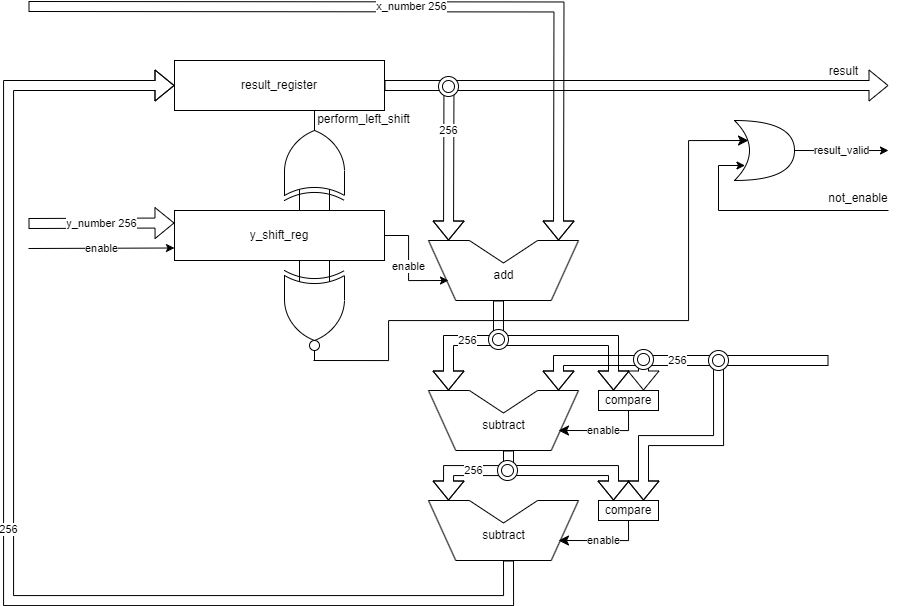

The diagram above was exported from draw.io. Its source (the exported page's mxGraphModel, read from the mxfile embedded in the PNG):
<mxGraphModel dx="2171" dy="835" grid="1" gridSize="10" guides="1" tooltips="1" connect="1" arrows="1" fold="1" page="1" pageScale="1" pageWidth="827" pageHeight="1169" math="0" shadow="0">
  <root>
    <mxCell id="0" />
    <mxCell id="1" parent="0" />
    <mxCell id="E0UBiirbXyf602Bx5S-P-12" value="x_number 256" style="edgeStyle=orthogonalEdgeStyle;rounded=0;orthogonalLoop=1;jettySize=auto;html=1;shape=flexArrow;" edge="1" parent="1">
      <mxGeometry relative="1" as="geometry">
        <mxPoint x="530" y="379.9999999999999" as="targetPoint" />
        <mxPoint y="146" as="sourcePoint" />
      </mxGeometry>
    </mxCell>
    <mxCell id="E0UBiirbXyf602Bx5S-P-17" value="enable" style="edgeStyle=orthogonalEdgeStyle;rounded=0;orthogonalLoop=1;jettySize=auto;html=1;exitX=1;exitY=0.5;exitDx=0;exitDy=0;" edge="1" parent="1" source="lKEJt07tv0oBVQGtmt3I-3">
      <mxGeometry relative="1" as="geometry">
        <mxPoint x="420" y="419.9999999999999" as="targetPoint" />
        <Array as="points">
          <mxPoint x="380" y="375" />
          <mxPoint x="380" y="420" />
        </Array>
      </mxGeometry>
    </mxCell>
    <mxCell id="lKEJt07tv0oBVQGtmt3I-3" value="y_shift_reg" style="rounded=0;whiteSpace=wrap;html=1;" parent="1" vertex="1">
      <mxGeometry x="146" y="350" width="210" height="50" as="geometry" />
    </mxCell>
    <mxCell id="lKEJt07tv0oBVQGtmt3I-18" value="" style="group" parent="1" vertex="1" connectable="0">
      <mxGeometry x="400" y="380" width="150" height="60" as="geometry" />
    </mxCell>
    <mxCell id="lKEJt07tv0oBVQGtmt3I-19" value="" style="endArrow=none;html=1;rounded=0;" parent="lKEJt07tv0oBVQGtmt3I-18" edge="1">
      <mxGeometry width="50" height="50" relative="1" as="geometry">
        <mxPoint as="sourcePoint" />
        <mxPoint x="40.90909090909091" as="targetPoint" />
      </mxGeometry>
    </mxCell>
    <mxCell id="lKEJt07tv0oBVQGtmt3I-20" value="" style="endArrow=none;html=1;rounded=0;" parent="lKEJt07tv0oBVQGtmt3I-18" edge="1">
      <mxGeometry width="50" height="50" relative="1" as="geometry">
        <mxPoint x="27.27272727272727" y="60" as="sourcePoint" />
        <mxPoint as="targetPoint" />
      </mxGeometry>
    </mxCell>
    <mxCell id="lKEJt07tv0oBVQGtmt3I-21" value="" style="endArrow=none;html=1;rounded=0;" parent="lKEJt07tv0oBVQGtmt3I-18" edge="1">
      <mxGeometry width="50" height="50" relative="1" as="geometry">
        <mxPoint x="109.09090909090908" as="sourcePoint" />
        <mxPoint x="40.90909090909091" as="targetPoint" />
        <Array as="points">
          <mxPoint x="75" y="22.5" />
        </Array>
      </mxGeometry>
    </mxCell>
    <mxCell id="lKEJt07tv0oBVQGtmt3I-22" value="" style="endArrow=none;html=1;rounded=0;" parent="lKEJt07tv0oBVQGtmt3I-18" edge="1">
      <mxGeometry width="50" height="50" relative="1" as="geometry">
        <mxPoint x="109.09090909090908" as="sourcePoint" />
        <mxPoint x="150" as="targetPoint" />
      </mxGeometry>
    </mxCell>
    <mxCell id="lKEJt07tv0oBVQGtmt3I-23" value="" style="endArrow=none;html=1;rounded=0;" parent="lKEJt07tv0oBVQGtmt3I-18" edge="1">
      <mxGeometry width="50" height="50" relative="1" as="geometry">
        <mxPoint x="122.72727272727272" y="60" as="sourcePoint" />
        <mxPoint x="150" as="targetPoint" />
      </mxGeometry>
    </mxCell>
    <mxCell id="lKEJt07tv0oBVQGtmt3I-24" value="" style="endArrow=none;html=1;rounded=0;" parent="lKEJt07tv0oBVQGtmt3I-18" edge="1">
      <mxGeometry width="50" height="50" relative="1" as="geometry">
        <mxPoint x="27.27272727272727" y="60" as="sourcePoint" />
        <mxPoint x="122.72727272727272" y="60" as="targetPoint" />
      </mxGeometry>
    </mxCell>
    <mxCell id="lKEJt07tv0oBVQGtmt3I-25" value="add" style="text;html=1;align=center;verticalAlign=middle;resizable=0;points=[];autosize=1;strokeColor=none;fillColor=none;" parent="lKEJt07tv0oBVQGtmt3I-18" vertex="1">
      <mxGeometry x="55" y="20" width="40" height="30" as="geometry" />
    </mxCell>
    <mxCell id="lKEJt07tv0oBVQGtmt3I-35" value="" style="group" parent="1" vertex="1" connectable="0">
      <mxGeometry x="400" y="530" width="150" height="60" as="geometry" />
    </mxCell>
    <mxCell id="lKEJt07tv0oBVQGtmt3I-36" value="" style="endArrow=none;html=1;rounded=0;" parent="lKEJt07tv0oBVQGtmt3I-35" edge="1">
      <mxGeometry width="50" height="50" relative="1" as="geometry">
        <mxPoint as="sourcePoint" />
        <mxPoint x="40.90909090909091" as="targetPoint" />
      </mxGeometry>
    </mxCell>
    <mxCell id="lKEJt07tv0oBVQGtmt3I-37" value="" style="endArrow=none;html=1;rounded=0;" parent="lKEJt07tv0oBVQGtmt3I-35" edge="1">
      <mxGeometry width="50" height="50" relative="1" as="geometry">
        <mxPoint x="27.27272727272727" y="60" as="sourcePoint" />
        <mxPoint as="targetPoint" />
      </mxGeometry>
    </mxCell>
    <mxCell id="lKEJt07tv0oBVQGtmt3I-38" value="" style="endArrow=none;html=1;rounded=0;" parent="lKEJt07tv0oBVQGtmt3I-35" edge="1">
      <mxGeometry width="50" height="50" relative="1" as="geometry">
        <mxPoint x="109.09090909090908" as="sourcePoint" />
        <mxPoint x="40.90909090909091" as="targetPoint" />
        <Array as="points">
          <mxPoint x="75" y="22.5" />
        </Array>
      </mxGeometry>
    </mxCell>
    <mxCell id="lKEJt07tv0oBVQGtmt3I-39" value="" style="endArrow=none;html=1;rounded=0;" parent="lKEJt07tv0oBVQGtmt3I-35" edge="1">
      <mxGeometry width="50" height="50" relative="1" as="geometry">
        <mxPoint x="109.09090909090908" as="sourcePoint" />
        <mxPoint x="150" as="targetPoint" />
      </mxGeometry>
    </mxCell>
    <mxCell id="lKEJt07tv0oBVQGtmt3I-40" value="" style="endArrow=none;html=1;rounded=0;" parent="lKEJt07tv0oBVQGtmt3I-35" edge="1">
      <mxGeometry width="50" height="50" relative="1" as="geometry">
        <mxPoint x="122.72727272727272" y="60" as="sourcePoint" />
        <mxPoint x="150" as="targetPoint" />
      </mxGeometry>
    </mxCell>
    <mxCell id="lKEJt07tv0oBVQGtmt3I-41" value="" style="endArrow=none;html=1;rounded=0;" parent="lKEJt07tv0oBVQGtmt3I-35" edge="1">
      <mxGeometry width="50" height="50" relative="1" as="geometry">
        <mxPoint x="27.27272727272727" y="60" as="sourcePoint" />
        <mxPoint x="122.72727272727272" y="60" as="targetPoint" />
      </mxGeometry>
    </mxCell>
    <mxCell id="lKEJt07tv0oBVQGtmt3I-42" value="subtract" style="text;html=1;align=center;verticalAlign=middle;resizable=0;points=[];autosize=1;strokeColor=none;fillColor=none;" parent="lKEJt07tv0oBVQGtmt3I-35" vertex="1">
      <mxGeometry x="40" y="20" width="70" height="30" as="geometry" />
    </mxCell>
    <mxCell id="E0UBiirbXyf602Bx5S-P-11" value="256" style="edgeStyle=orthogonalEdgeStyle;rounded=0;orthogonalLoop=1;jettySize=auto;html=1;exitX=1;exitY=0.5;exitDx=0;exitDy=0;shape=flexArrow;" edge="1" parent="1" source="E0UBiirbXyf602Bx5S-P-2">
      <mxGeometry relative="1" as="geometry">
        <mxPoint x="420.0000000000002" y="379.9999999999999" as="targetPoint" />
      </mxGeometry>
    </mxCell>
    <mxCell id="E0UBiirbXyf602Bx5S-P-2" value="result_register" style="rounded=0;whiteSpace=wrap;html=1;" vertex="1" parent="1">
      <mxGeometry x="146" y="200" width="210" height="50" as="geometry" />
    </mxCell>
    <mxCell id="E0UBiirbXyf602Bx5S-P-5" value="y_number 256" style="endArrow=classic;html=1;rounded=0;entryX=0;entryY=0.25;entryDx=0;entryDy=0;shape=flexArrow;" edge="1" parent="1" target="lKEJt07tv0oBVQGtmt3I-3">
      <mxGeometry x="0.0057" width="50" height="50" relative="1" as="geometry">
        <mxPoint y="363" as="sourcePoint" />
        <mxPoint x="70" y="370" as="targetPoint" />
        <mxPoint as="offset" />
      </mxGeometry>
    </mxCell>
    <mxCell id="E0UBiirbXyf602Bx5S-P-13" value="" style="verticalLabelPosition=bottom;shadow=0;dashed=0;align=center;html=1;verticalAlign=top;shape=mxgraph.electrical.logic_gates.logic_gate;operation=xor;rotation=-90;" vertex="1" parent="1">
      <mxGeometry x="236" y="270" width="100" height="60" as="geometry" />
    </mxCell>
    <mxCell id="E0UBiirbXyf602Bx5S-P-15" value="perform_left_shift" style="text;html=1;align=center;verticalAlign=middle;resizable=0;points=[];autosize=1;strokeColor=none;fillColor=none;" vertex="1" parent="1">
      <mxGeometry x="275" y="244" width="120" height="30" as="geometry" />
    </mxCell>
    <mxCell id="E0UBiirbXyf602Bx5S-P-25" value="256" style="endArrow=classic;html=1;rounded=0;shape=flexArrow;" edge="1" parent="1">
      <mxGeometry width="50" height="50" relative="1" as="geometry">
        <mxPoint x="470" y="440" as="sourcePoint" />
        <mxPoint x="420" y="530" as="targetPoint" />
        <Array as="points">
          <mxPoint x="470" y="480" />
          <mxPoint x="420" y="480" />
        </Array>
      </mxGeometry>
    </mxCell>
    <mxCell id="E0UBiirbXyf602Bx5S-P-26" value="compare" style="rounded=0;whiteSpace=wrap;html=1;" vertex="1" parent="1">
      <mxGeometry x="570" y="530" width="60" height="20" as="geometry" />
    </mxCell>
    <mxCell id="E0UBiirbXyf602Bx5S-P-27" value="" style="endArrow=classic;html=1;rounded=0;entryX=0.25;entryY=0;entryDx=0;entryDy=0;shape=flexArrow;" edge="1" parent="1" target="E0UBiirbXyf602Bx5S-P-26">
      <mxGeometry width="50" height="50" relative="1" as="geometry">
        <mxPoint x="470" y="480" as="sourcePoint" />
        <mxPoint x="600" y="450" as="targetPoint" />
        <Array as="points">
          <mxPoint x="585" y="480" />
        </Array>
      </mxGeometry>
    </mxCell>
    <mxCell id="E0UBiirbXyf602Bx5S-P-28" value="256" style="endArrow=classic;html=1;rounded=0;shape=flexArrow;" edge="1" parent="1">
      <mxGeometry width="50" height="50" relative="1" as="geometry">
        <mxPoint x="800" y="500" as="sourcePoint" />
        <mxPoint x="530" y="530" as="targetPoint" />
        <Array as="points">
          <mxPoint x="530" y="500" />
        </Array>
      </mxGeometry>
    </mxCell>
    <mxCell id="E0UBiirbXyf602Bx5S-P-29" value="" style="endArrow=classic;html=1;rounded=0;entryX=0.75;entryY=0;entryDx=0;entryDy=0;shape=flexArrow;" edge="1" parent="1" target="E0UBiirbXyf602Bx5S-P-26">
      <mxGeometry width="50" height="50" relative="1" as="geometry">
        <mxPoint x="615" y="500" as="sourcePoint" />
        <mxPoint x="680" y="450" as="targetPoint" />
      </mxGeometry>
    </mxCell>
    <mxCell id="E0UBiirbXyf602Bx5S-P-30" value="" style="shape=waypoint;sketch=0;fillStyle=solid;size=6;pointerEvents=1;points=[];fillColor=none;resizable=0;rotatable=0;perimeter=centerPerimeter;snapToPoint=1;" vertex="1" parent="1">
      <mxGeometry x="605" y="490" width="20" height="20" as="geometry" />
    </mxCell>
    <mxCell id="E0UBiirbXyf602Bx5S-P-33" value="enable" style="edgeStyle=segmentEdgeStyle;endArrow=classic;html=1;curved=0;rounded=0;endSize=8;startSize=8;exitX=0.5;exitY=1;exitDx=0;exitDy=0;" edge="1" parent="1" source="E0UBiirbXyf602Bx5S-P-26">
      <mxGeometry width="50" height="50" relative="1" as="geometry">
        <mxPoint x="530" y="580" as="sourcePoint" />
        <mxPoint x="530" y="570" as="targetPoint" />
        <Array as="points">
          <mxPoint x="600" y="570" />
        </Array>
      </mxGeometry>
    </mxCell>
    <mxCell id="E0UBiirbXyf602Bx5S-P-34" value="" style="group" vertex="1" connectable="0" parent="1">
      <mxGeometry x="400" y="640" width="150" height="60" as="geometry" />
    </mxCell>
    <mxCell id="E0UBiirbXyf602Bx5S-P-35" value="" style="endArrow=none;html=1;rounded=0;" edge="1" parent="E0UBiirbXyf602Bx5S-P-34">
      <mxGeometry width="50" height="50" relative="1" as="geometry">
        <mxPoint as="sourcePoint" />
        <mxPoint x="40.90909090909091" as="targetPoint" />
      </mxGeometry>
    </mxCell>
    <mxCell id="E0UBiirbXyf602Bx5S-P-36" value="" style="endArrow=none;html=1;rounded=0;" edge="1" parent="E0UBiirbXyf602Bx5S-P-34">
      <mxGeometry width="50" height="50" relative="1" as="geometry">
        <mxPoint x="27.27272727272727" y="60" as="sourcePoint" />
        <mxPoint as="targetPoint" />
      </mxGeometry>
    </mxCell>
    <mxCell id="E0UBiirbXyf602Bx5S-P-37" value="" style="endArrow=none;html=1;rounded=0;" edge="1" parent="E0UBiirbXyf602Bx5S-P-34">
      <mxGeometry width="50" height="50" relative="1" as="geometry">
        <mxPoint x="109.09090909090908" as="sourcePoint" />
        <mxPoint x="40.90909090909091" as="targetPoint" />
        <Array as="points">
          <mxPoint x="75" y="22.5" />
        </Array>
      </mxGeometry>
    </mxCell>
    <mxCell id="E0UBiirbXyf602Bx5S-P-38" value="" style="endArrow=none;html=1;rounded=0;" edge="1" parent="E0UBiirbXyf602Bx5S-P-34">
      <mxGeometry width="50" height="50" relative="1" as="geometry">
        <mxPoint x="109.09090909090908" as="sourcePoint" />
        <mxPoint x="150" as="targetPoint" />
      </mxGeometry>
    </mxCell>
    <mxCell id="E0UBiirbXyf602Bx5S-P-39" value="" style="endArrow=none;html=1;rounded=0;" edge="1" parent="E0UBiirbXyf602Bx5S-P-34">
      <mxGeometry width="50" height="50" relative="1" as="geometry">
        <mxPoint x="122.72727272727272" y="60" as="sourcePoint" />
        <mxPoint x="150" as="targetPoint" />
      </mxGeometry>
    </mxCell>
    <mxCell id="E0UBiirbXyf602Bx5S-P-40" value="" style="endArrow=none;html=1;rounded=0;" edge="1" parent="E0UBiirbXyf602Bx5S-P-34">
      <mxGeometry width="50" height="50" relative="1" as="geometry">
        <mxPoint x="27.27272727272727" y="60" as="sourcePoint" />
        <mxPoint x="122.72727272727272" y="60" as="targetPoint" />
      </mxGeometry>
    </mxCell>
    <mxCell id="E0UBiirbXyf602Bx5S-P-41" value="subtract" style="text;html=1;align=center;verticalAlign=middle;resizable=0;points=[];autosize=1;strokeColor=none;fillColor=none;" vertex="1" parent="E0UBiirbXyf602Bx5S-P-34">
      <mxGeometry x="40" y="20" width="70" height="30" as="geometry" />
    </mxCell>
    <mxCell id="E0UBiirbXyf602Bx5S-P-46" style="edgeStyle=orthogonalEdgeStyle;rounded=0;orthogonalLoop=1;jettySize=auto;html=1;entryX=0.75;entryY=0;entryDx=0;entryDy=0;shape=flexArrow;" edge="1" parent="1" target="E0UBiirbXyf602Bx5S-P-42">
      <mxGeometry relative="1" as="geometry">
        <mxPoint x="690" y="500" as="sourcePoint" />
        <Array as="points">
          <mxPoint x="690" y="580" />
          <mxPoint x="615" y="580" />
        </Array>
      </mxGeometry>
    </mxCell>
    <mxCell id="E0UBiirbXyf602Bx5S-P-42" value="compare" style="rounded=0;whiteSpace=wrap;html=1;" vertex="1" parent="1">
      <mxGeometry x="570" y="640" width="60" height="20" as="geometry" />
    </mxCell>
    <mxCell id="E0UBiirbXyf602Bx5S-P-43" value="enable" style="edgeStyle=segmentEdgeStyle;endArrow=classic;html=1;curved=0;rounded=0;endSize=8;startSize=8;exitX=0.5;exitY=1;exitDx=0;exitDy=0;" edge="1" parent="1" source="E0UBiirbXyf602Bx5S-P-42">
      <mxGeometry width="50" height="50" relative="1" as="geometry">
        <mxPoint x="530" y="690" as="sourcePoint" />
        <mxPoint x="530" y="680" as="targetPoint" />
        <Array as="points">
          <mxPoint x="600" y="680" />
        </Array>
      </mxGeometry>
    </mxCell>
    <mxCell id="E0UBiirbXyf602Bx5S-P-44" value="256" style="edgeStyle=segmentEdgeStyle;endArrow=classic;html=1;curved=0;rounded=0;shape=flexArrow;" edge="1" parent="1">
      <mxGeometry width="50" height="50" relative="1" as="geometry">
        <mxPoint x="480" y="590" as="sourcePoint" />
        <mxPoint x="420" y="640" as="targetPoint" />
        <Array as="points">
          <mxPoint x="480" y="610" />
          <mxPoint x="420" y="610" />
        </Array>
      </mxGeometry>
    </mxCell>
    <mxCell id="E0UBiirbXyf602Bx5S-P-45" value="" style="edgeStyle=segmentEdgeStyle;endArrow=classic;html=1;curved=0;rounded=0;entryX=0.25;entryY=0;entryDx=0;entryDy=0;shape=flexArrow;" edge="1" parent="1" target="E0UBiirbXyf602Bx5S-P-42">
      <mxGeometry width="50" height="50" relative="1" as="geometry">
        <mxPoint x="480" y="610" as="sourcePoint" />
        <mxPoint x="530" y="560" as="targetPoint" />
      </mxGeometry>
    </mxCell>
    <mxCell id="E0UBiirbXyf602Bx5S-P-47" value="" style="shape=waypoint;sketch=0;fillStyle=solid;size=6;pointerEvents=1;points=[];fillColor=none;resizable=0;rotatable=0;perimeter=centerPerimeter;snapToPoint=1;" vertex="1" parent="1">
      <mxGeometry x="680" y="490" width="20" height="20" as="geometry" />
    </mxCell>
    <mxCell id="E0UBiirbXyf602Bx5S-P-48" value="" style="shape=waypoint;sketch=0;fillStyle=solid;size=6;pointerEvents=1;points=[];fillColor=none;resizable=0;rotatable=0;perimeter=centerPerimeter;snapToPoint=1;" vertex="1" parent="1">
      <mxGeometry x="470" y="600" width="20" height="20" as="geometry" />
    </mxCell>
    <mxCell id="E0UBiirbXyf602Bx5S-P-49" value="256" style="edgeStyle=segmentEdgeStyle;endArrow=classic;html=1;curved=0;rounded=0;entryX=0;entryY=0.5;entryDx=0;entryDy=0;shape=flexArrow;" edge="1" parent="1" target="E0UBiirbXyf602Bx5S-P-2">
      <mxGeometry width="50" height="50" relative="1" as="geometry">
        <mxPoint x="480" y="700" as="sourcePoint" />
        <mxPoint x="80" y="220" as="targetPoint" />
        <Array as="points">
          <mxPoint x="480" y="740" />
          <mxPoint x="-20" y="740" />
          <mxPoint x="-20" y="225" />
        </Array>
      </mxGeometry>
    </mxCell>
    <mxCell id="E0UBiirbXyf602Bx5S-P-50" value="" style="shape=flexArrow;endArrow=classic;html=1;rounded=0;" edge="1" parent="1">
      <mxGeometry width="50" height="50" relative="1" as="geometry">
        <mxPoint x="425" y="225" as="sourcePoint" />
        <mxPoint x="860" y="225" as="targetPoint" />
      </mxGeometry>
    </mxCell>
    <mxCell id="E0UBiirbXyf602Bx5S-P-53" value="" style="ellipse;shape=doubleEllipse;whiteSpace=wrap;html=1;aspect=fixed;" vertex="1" parent="1">
      <mxGeometry x="410" y="216" width="20" height="20" as="geometry" />
    </mxCell>
    <mxCell id="E0UBiirbXyf602Bx5S-P-54" value="result" style="text;html=1;align=center;verticalAlign=middle;resizable=0;points=[];autosize=1;strokeColor=none;fillColor=none;" vertex="1" parent="1">
      <mxGeometry x="790" y="196" width="50" height="30" as="geometry" />
    </mxCell>
    <mxCell id="E0UBiirbXyf602Bx5S-P-55" value="" style="verticalLabelPosition=bottom;shadow=0;dashed=0;align=center;html=1;verticalAlign=top;shape=mxgraph.electrical.logic_gates.logic_gate;operation=xor;rotation=90;" vertex="1" parent="1">
      <mxGeometry x="236" y="420" width="100" height="60" as="geometry" />
    </mxCell>
    <mxCell id="E0UBiirbXyf602Bx5S-P-58" value="" style="edgeStyle=segmentEdgeStyle;endArrow=classic;html=1;curved=0;rounded=0;endSize=8;startSize=8;" edge="1" parent="1">
      <mxGeometry width="50" height="50" relative="1" as="geometry">
        <mxPoint x="284.98" y="500" as="sourcePoint" />
        <mxPoint x="720" y="280" as="targetPoint" />
        <Array as="points">
          <mxPoint x="360" y="500" />
          <mxPoint x="360" y="460" />
          <mxPoint x="660" y="460" />
          <mxPoint x="660" y="280" />
        </Array>
      </mxGeometry>
    </mxCell>
    <mxCell id="E0UBiirbXyf602Bx5S-P-62" value="" style="ellipse;whiteSpace=wrap;html=1;aspect=fixed;" vertex="1" parent="1">
      <mxGeometry x="281" y="480" width="10" height="10" as="geometry" />
    </mxCell>
    <mxCell id="E0UBiirbXyf602Bx5S-P-63" value="" style="ellipse;shape=doubleEllipse;whiteSpace=wrap;html=1;aspect=fixed;" vertex="1" parent="1">
      <mxGeometry x="460" y="469" width="20" height="20" as="geometry" />
    </mxCell>
    <mxCell id="E0UBiirbXyf602Bx5S-P-66" value="" style="ellipse;shape=doubleEllipse;whiteSpace=wrap;html=1;aspect=fixed;" vertex="1" parent="1">
      <mxGeometry x="605" y="489" width="20" height="20" as="geometry" />
    </mxCell>
    <mxCell id="E0UBiirbXyf602Bx5S-P-67" value="" style="ellipse;shape=doubleEllipse;whiteSpace=wrap;html=1;aspect=fixed;" vertex="1" parent="1">
      <mxGeometry x="680" y="490" width="20" height="20" as="geometry" />
    </mxCell>
    <mxCell id="E0UBiirbXyf602Bx5S-P-68" value="" style="ellipse;shape=doubleEllipse;whiteSpace=wrap;html=1;aspect=fixed;" vertex="1" parent="1">
      <mxGeometry x="469" y="600" width="20" height="20" as="geometry" />
    </mxCell>
    <mxCell id="E0UBiirbXyf602Bx5S-P-71" value="result_valid" style="edgeStyle=orthogonalEdgeStyle;rounded=0;orthogonalLoop=1;jettySize=auto;html=1;exitX=1;exitY=0.5;exitDx=0;exitDy=0;exitPerimeter=0;" edge="1" parent="1" source="E0UBiirbXyf602Bx5S-P-70">
      <mxGeometry relative="1" as="geometry">
        <mxPoint x="860" y="290" as="targetPoint" />
      </mxGeometry>
    </mxCell>
    <mxCell id="E0UBiirbXyf602Bx5S-P-70" value="" style="shape=xor;whiteSpace=wrap;html=1;" vertex="1" parent="1">
      <mxGeometry x="706" y="260" width="60" height="60" as="geometry" />
    </mxCell>
    <mxCell id="E0UBiirbXyf602Bx5S-P-72" value="not_enable" style="text;strokeColor=none;align=center;fillColor=none;html=1;verticalAlign=middle;whiteSpace=wrap;rounded=0;" vertex="1" parent="1">
      <mxGeometry x="800" y="323" width="60" height="30" as="geometry" />
    </mxCell>
    <mxCell id="E0UBiirbXyf602Bx5S-P-74" value="" style="endArrow=classic;html=1;rounded=0;entryX=0.175;entryY=0.75;entryDx=0;entryDy=0;entryPerimeter=0;" edge="1" parent="1" target="E0UBiirbXyf602Bx5S-P-70">
      <mxGeometry width="50" height="50" relative="1" as="geometry">
        <mxPoint x="860" y="350" as="sourcePoint" />
        <mxPoint x="690" y="300" as="targetPoint" />
        <Array as="points">
          <mxPoint x="690" y="350" />
          <mxPoint x="690" y="305" />
        </Array>
      </mxGeometry>
    </mxCell>
    <mxCell id="E0UBiirbXyf602Bx5S-P-76" value="enable" style="edgeStyle=none;orthogonalLoop=1;jettySize=auto;html=1;rounded=0;entryX=0;entryY=0.75;entryDx=0;entryDy=0;" edge="1" parent="1" target="lKEJt07tv0oBVQGtmt3I-3">
      <mxGeometry width="100" relative="1" as="geometry">
        <mxPoint y="388" as="sourcePoint" />
        <mxPoint x="110" y="480" as="targetPoint" />
        <Array as="points" />
      </mxGeometry>
    </mxCell>
  </root>
</mxGraphModel>